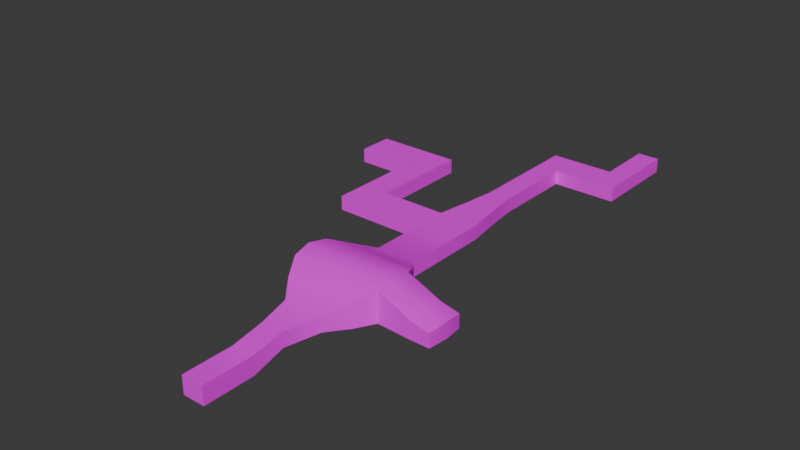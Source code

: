 # Source: SewerDungeon.blend  (saved by Blender 4.0.36; exported with 4.5.12 LTS)
import bpy
from mathutils import Matrix  # noqa: F401  (used for matrix-valued properties, if any)

bpy.ops.wm.read_factory_settings(use_empty=True)
scene = bpy.context.scene
scene.name = 'Scene'

# ---- collections
col_collection = bpy.data.collections.new('Collection'); scene.collection.children.link(col_collection)

# ---- images (referenced by path relative to the original .blend; pixels are not part of the script)
import os
ASSET_DIR = os.environ.get("B2B_ASSET_DIR", "")  # directory of the original .blend (textures are referenced by path, not embedded)
HERE = os.path.dirname(os.path.abspath(__file__))  # packed textures are extracted next to this script under _unpacked/

def load_image(name, relpath, width, height, colorspace="sRGB"):
    """Load a texture the original file referenced (path relative to the .blend, or extracted next to this script)."""
    p = next((c for c in (os.path.join(HERE, relpath), os.path.join(ASSET_DIR, relpath)) if relpath and os.path.exists(c)), "")
    if p:
        img = bpy.data.images.load(p, check_existing=True)
        img.name = name
    else:  # same state as the original file: an image datablock whose file is absent (Cycles renders it pink)
        img = bpy.data.images.new(name, width, height)
        img.source = "FILE"
        img.filepath = "//" + (relpath or name)
    img.colorspace_settings.name = colorspace
    return img
img_sewer = load_image('Sewer', 'Sewer.png', 1024, 1024, 'sRGB')

# ---- materials (node trees are filled in below, after node groups)
mat_material = bpy.data.materials.new('Material')
mat_material.alpha_threshold = 0.0
mat_material.use_transparent_shadow = False
mat_material.roughness = 0.5
mat_material.line_color = (0.0, 0.0, 0.0, 1.0)

# ---- node groups
ng_auto_smooth = bpy.data.node_groups.new('Auto Smooth', 'GeometryNodeTree')
_s = ng_auto_smooth.interface.new_socket(name='Geometry', in_out='OUTPUT', socket_type='NodeSocketGeometry')
_s = ng_auto_smooth.interface.new_socket(name='Geometry', in_out='INPUT', socket_type='NodeSocketGeometry')
_s = ng_auto_smooth.interface.new_socket(name='Angle', in_out='INPUT', socket_type='NodeSocketFloat')
_s.subtype = 'ANGLE'
_s.min_value = 0.0
_s.max_value = 3.142
ng_auto_smooth.is_modifier = True
_N = ng_auto_smooth.nodes; _L = ng_auto_smooth.links
n0 = _N.new('NodeGroupOutput'); n0.name = 'Group Output'; n0.location = (480, -100)
n1 = _N.new('NodeGroupInput'); n1.name = 'Group Input'; n1.location = (-420, -300)
n2 = _N.new('NodeGroupInput'); n2.name = 'Group Input.001'; n2.location = (-60, -100)
n3 = _N.new('GeometryNodeSetShadeSmooth'); n3.name = 'Set Shade Smooth'; n3.location = (120, -100)
n3.domain = 'EDGE'
n4 = _N.new('GeometryNodeSetShadeSmooth'); n4.name = 'Set Shade Smooth.001'; n4.location = (300, -100)
n5 = _N.new('GeometryNodeInputMeshEdgeAngle'); n5.name = 'Edge Angle'; n5.location = (-420, -220)
n6 = _N.new('GeometryNodeInputEdgeSmooth'); n6.name = 'Is Edge Smooth'; n6.location = (-60, -160)
n7 = _N.new('GeometryNodeInputShadeSmooth'); n7.name = 'Is Face Smooth'; n7.location = (-240, -340)
n8 = _N.new('FunctionNodeBooleanMath'); n8.name = 'Boolean Math'; n8.location = (-60, -220)
n9 = _N.new('FunctionNodeCompare'); n9.name = 'Compare'; n9.location = (-240, -180)
n9.operation = 'LESS_EQUAL'
_L.new(n5.outputs[0], n9.inputs[0])
_L.new(n4.outputs[0], n0.inputs[0])
_L.new(n1.outputs[1], n9.inputs[1])
_L.new(n9.outputs[0], n8.inputs[0])
_L.new(n7.outputs[0], n8.inputs[1])
_L.new(n2.outputs[0], n3.inputs[0])
_L.new(n6.outputs[0], n3.inputs[1])
_L.new(n3.outputs[0], n4.inputs[0])
_L.new(n8.outputs[0], n3.inputs[2])
n0.is_active_output = True

# ---- material node trees
mat_material.use_nodes = True; mat_material.node_tree.nodes.clear()
_N = mat_material.node_tree.nodes; _L = mat_material.node_tree.links
n0 = _N.new('ShaderNodeOutputMaterial'); n0.name = 'Material Output'; n0.location = (300, 300)
n1 = _N.new('ShaderNodeBsdfPrincipled'); n1.name = 'Principled BSDF'; n1.location = (10, 300)
n1.inputs[3].default_value = 1.45
n2 = _N.new('ShaderNodeTexImage'); n2.name = 'Image Texture'; n2.location = (-280, 280)
n2.image = img_sewer
_L.new(n1.outputs[0], n0.inputs[0])
_L.new(n2.outputs[0], n1.inputs[0])
n0.is_active_output = True

# ---- world
world_world = bpy.data.worlds.new('World'); scene.world = world_world
world_world.use_nodes = True; world_world.node_tree.nodes.clear()
_N = world_world.node_tree.nodes; _L = world_world.node_tree.links
n0 = _N.new('ShaderNodeOutputWorld'); n0.name = 'World Output'; n0.location = (300, 300)
n1 = _N.new('ShaderNodeBackground'); n1.name = 'Background'; n1.location = (10, 300)
n1.inputs[0].default_value = (0.05088, 0.05088, 0.05088, 1.0)
_L.new(n1.outputs[0], n0.inputs[0])
n0.is_active_output = True
world_world.color = (0.05088, 0.05088, 0.05088)
world_world.use_sun_shadow = False
world_world.sun_shadow_jitter_overblur = 0.0

# ---- meshes
me_cube = bpy.data.meshes.new('Cube')
me_cube.from_pydata([(4.34, 3.106, 5.856), (4.34, 3.106, -2.299), (4.34, -3.106, 5.856), (4.34, -3.106, -2.299), (-5.649, 3.106, 5.856), (-5.649, 3.106, -2.299), (-5.649, -3.106, 5.856), (-5.649, -3.106, -2.299), (4.34, 19.57, 5.856), (4.34, 19.57, -2.299), (-5.649, 19.57, 5.856), (-5.649, 19.57, -2.299), (4.34, 33.81, 8.491), (4.34, 33.81, 1.813), (-5.649, 33.81, 8.491), (-5.649, 33.81, 1.813), (8.378, 49.15, 8.917), (8.378, 49.15, 2.287), (-9.688, 49.15, 8.917), (-9.688, 49.15, 2.287), (8.378, 100.8, 8.917), (8.378, 100.8, 2.287), (-9.688, 100.8, 8.917), (-9.688, 100.8, 2.287), (-16.33, 57.76, 12.43), (-21.2, 66.38, 16.22), (-22.38, 74.99, 17.6), (-21.2, 83.61, 16.22), (-16.33, 92.22, 12.43), (-16.33, 92.22, 2.287), (-21.19, 83.61, 2.287), (-22.38, 74.99, 2.287), (-21.19, 66.38, 2.287), (-16.33, 57.76, 2.287), (15.02, 92.22, 2.287), (19.88, 83.61, 2.287), (21.07, 74.99, 2.287), (19.88, 66.38, 2.287), (15.02, 57.76, 2.287), (15.02, 57.76, 12.43), (19.89, 66.38, 16.22), (21.07, 74.99, 17.6), (19.89, 83.61, 16.22), (15.02, 92.22, 12.43), (8.378, 126.6, 8.917), (8.378, 126.6, 2.287), (-9.688, 126.6, 8.917), (-9.688, 126.6, 2.287), (8.368, 141.2, 8.917), (8.368, 141.2, 2.287), (-9.678, 141.2, 8.917), (-9.678, 141.2, 2.287), (-39.92, 126.6, 8.917), (-39.92, 126.6, 2.287), (-39.92, 141.2, 8.917), (-39.92, 141.2, 2.287), (-52.83, 126.6, 8.917), (-52.83, 126.6, 2.287), (-52.83, 141.2, 8.917), (-52.83, 141.2, 2.287), (-39.92, 171.5, 8.917), (-39.92, 171.5, 2.287), (-52.83, 171.5, 8.917), (-52.83, 171.5, 2.287), (-39.92, 187.9, 8.917), (-39.92, 187.9, 2.287), (-52.83, 187.9, 8.917), (-52.83, 187.9, 2.287), (-79.51, 171.5, 8.917), (-79.51, 171.5, 2.286), (-79.51, 187.9, 8.917), (-79.51, 187.9, 2.286), (5.881, 157.9, 8.917), (5.881, 157.9, 2.287), (-7.19, 157.9, 8.917), (-7.19, 157.9, 2.287), (4.305, 170.5, 8.917), (4.305, 170.5, 2.287), (-5.615, 170.5, 8.917), (-5.615, 170.5, 2.287), (4.305, 208.8, 8.917), (4.305, 208.8, 2.287), (-5.615, 208.8, 8.917), (-5.615, 208.8, 2.287), (4.305, 223.1, 8.917), (4.305, 223.1, 2.287), (-5.615, 223.1, 8.917), (-5.615, 223.1, 2.287), (23.35, 208.8, 8.917), (23.35, 208.8, 2.287), (23.35, 223.1, 8.917), (23.35, 223.1, 2.287), (33.17, 208.8, 8.917), (33.17, 208.8, 2.287), (33.17, 223.1, 8.917), (33.17, 223.1, 2.287), (23.35, 250.1, 8.917), (23.35, 250.1, 2.287), (33.17, 250.1, 8.917), (33.17, 250.1, 2.287), (34.84, 83.61, 1.588), (36.03, 74.99, 2.004), (34.84, 66.38, 1.588), (34.86, 66.38, 9.737), (36.03, 74.99, 11.12), (34.86, 83.61, 9.737), (43.57, 83.61, 1.573), (44.76, 74.99, 1.989), (43.57, 66.38, 1.573), (43.58, 66.38, 7.77), (44.76, 74.99, 9.154), (43.58, 83.61, 7.77)], [], [(0, 2, 6, 4), (3, 7, 6, 2), (7, 5, 4, 6), (5, 7, 3, 1), (1, 3, 2, 0), (4, 10, 8, 0), (10, 14, 12, 8), (0, 8, 9, 1), (5, 11, 10, 4), (1, 9, 11, 5), (12, 16, 17, 13), (8, 12, 13, 9), (11, 15, 14, 10), (9, 13, 15, 11), (29, 23, 22, 28), (15, 19, 18, 14), (13, 17, 19, 15), (14, 18, 16, 12), (22, 46, 44, 20), (34, 21, 23, 29), (28, 22, 20, 43), (43, 20, 21, 34), (16, 39, 38, 17), (39, 40, 37, 38), (37, 102, 101, 36), (41, 104, 103, 40), (42, 43, 34, 35), (18, 24, 39, 16), (24, 25, 40, 39), (25, 26, 41, 40), (26, 27, 42, 41), (27, 28, 43, 42), (17, 38, 33, 19), (38, 37, 32, 33), (37, 36, 31, 32), (36, 35, 30, 31), (35, 34, 29, 30), (19, 33, 24, 18), (33, 32, 25, 24), (32, 31, 26, 25), (31, 30, 27, 26), (30, 29, 28, 27), (44, 48, 49, 45), (20, 44, 45, 21), (23, 47, 46, 22), (21, 45, 47, 23), (51, 75, 74, 50), (50, 54, 55, 51), (45, 49, 51, 47), (46, 50, 48, 44), (55, 59, 57, 53), (51, 55, 53, 47), (47, 53, 52, 46), (46, 52, 54, 50), (57, 59, 58, 56), (58, 62, 60, 54), (52, 56, 58, 54), (53, 57, 56, 52), (61, 65, 67, 63), (54, 60, 61, 55), (55, 61, 63, 59), (59, 63, 62, 58), (64, 66, 67, 65), (60, 64, 65, 61), (62, 66, 64, 60), (66, 70, 71, 67), (69, 71, 70, 68), (63, 69, 68, 62), (67, 71, 69, 63), (62, 68, 70, 66), (73, 77, 79, 75), (49, 73, 75, 51), (50, 74, 72, 48), (48, 72, 73, 49), (78, 82, 80, 76), (74, 78, 76, 72), (72, 76, 77, 73), (75, 79, 78, 74), (83, 87, 86, 82), (76, 80, 81, 77), (79, 83, 82, 78), (77, 81, 83, 79), (87, 85, 84, 86), (81, 85, 87, 83), (82, 86, 84, 80), (84, 90, 88, 80), (91, 97, 96, 90), (85, 91, 90, 84), (81, 89, 91, 85), (80, 88, 89, 81), (92, 94, 95, 93), (89, 93, 95, 91), (88, 92, 93, 89), (90, 94, 92, 88), (97, 99, 98, 96), (90, 96, 98, 94), (95, 99, 97, 91), (94, 98, 99, 95), (103, 109, 108, 102), (100, 106, 111, 105), (42, 105, 104, 41), (35, 100, 105, 42), (36, 101, 100, 35), (40, 103, 102, 37), (109, 110, 107, 108), (110, 111, 106, 107), (104, 110, 109, 103), (101, 107, 106, 100), (105, 111, 110, 104), (102, 108, 107, 101)])
me_cube.polygons.foreach_set('use_smooth', [True] * 110)
_uv = me_cube.uv_layers.new(name='UVMap')
_uv.uv.foreach_set('vector', [0.9181, 0.1437, 0.9181, 0.1718, 0.9462, 0.1718, 0.9462, 0.1437, 0.8137, 0.713, 0.7856, 0.713, 0.7856, 0.7411, 0.8137, 0.7411, 0.4147, 0.9386, 0.4188, 0.9109, 0.391, 0.9068, 0.3869, 0.9346, 0.9462, 0.2008, 0.9462, 0.1727, 0.9181, 0.1727, 0.9181, 0.2008, 0.9282, 0.8184, 0.9323, 0.8462, 0.9601, 0.8421, 0.956, 0.8143, 0.9462, 0.1437, 0.9462, 0.0693, 0.9181, 0.0693, 0.9181, 0.1437, 0.9462, 0.0693, 0.9462, 0.0004504, 0.9181, 0.0004504, 0.9181, 0.0693, 0.956, 0.8143, 0.9453, 0.7407, 0.9175, 0.7447, 0.9282, 0.8184, 0.4188, 0.9109, 0.4296, 0.8372, 0.4018, 0.8331, 0.391, 0.9068, 0.9181, 0.2008, 0.9181, 0.2753, 0.9462, 0.2753, 0.9462, 0.2008, 0.8838, 0.6725, 0.8857, 0.5922, 0.8557, 0.5922, 0.8557, 0.6725, 0.9453, 0.7407, 0.9601, 0.6734, 0.9323, 0.6775, 0.9175, 0.7447, 0.4296, 0.8372, 0.4147, 0.77, 0.3869, 0.7659, 0.4018, 0.8331, 0.9181, 0.2753, 0.9181, 0.3441, 0.9462, 0.3441, 0.9462, 0.2753, 0.1282, 0.9425, 0.1281, 0.9985, 0.1581, 0.9985, 0.174, 0.9425, 0.7856, 0.4873, 0.7856, 0.5677, 0.8156, 0.5677, 0.8137, 0.4873, 0.08865, 0.004658, 0.05887, 0.0793, 0.167, 0.06292, 0.1164, 0.0004504, 0.4663, 0.6328, 0.5356, 0.6734, 0.5356, 0.5641, 0.4663, 0.6047, 0.3252, 0.0004505, 0.3252, 0.1171, 0.4345, 0.1171, 0.4345, 0.0004504, 0.0483, 0.2779, 0.09388, 0.3104, 0.202, 0.294, 0.2359, 0.2495, 0.7426, 0.7136, 0.7847, 0.6734, 0.7847, 0.5641, 0.7426, 0.5239, 0.2784, 0.0493, 0.2943, 0.1053, 0.3243, 0.1053, 0.3243, 0.0493, 0.8857, 0.5922, 0.9016, 0.5362, 0.8557, 0.5362, 0.8557, 0.5922, 0.9016, 0.5362, 0.9187, 0.4873, 0.8557, 0.4874, 0.8557, 0.5362, 0.9954, 0.9977, 0.9955, 0.9071, 0.9565, 0.8999, 0.9565, 0.9904, 0.9595, 0.6365, 0.9595, 0.541, 0.9196, 0.5463, 0.9197, 0.6414, 0.2613, 0.0004504, 0.2784, 0.0493, 0.3243, 0.0493, 0.3243, 0.0005117, 0.5356, 0.6734, 0.5777, 0.7136, 0.5777, 0.5239, 0.5356, 0.5641, 0.5777, 0.7136, 0.6203, 0.7431, 0.6203, 0.4944, 0.5777, 0.5239, 0.6203, 0.7431, 0.6597, 0.7502, 0.6597, 0.4873, 0.6203, 0.4944, 0.6606, 0.7502, 0.7001, 0.7431, 0.7001, 0.4944, 0.6606, 0.4873, 0.7001, 0.7431, 0.7426, 0.7136, 0.7426, 0.5239, 0.7001, 0.4944, 0.05887, 0.0793, 0.02496, 0.1238, 0.2125, 0.09542, 0.167, 0.06292, 0.02496, 0.1238, 0.001745, 0.1667, 0.2474, 0.1295, 0.2125, 0.09542, 0.001745, 0.1667, 0.0004504, 0.2063, 0.2604, 0.167, 0.2474, 0.1295, 0.0004504, 0.2063, 0.01341, 0.2438, 0.2591, 0.2066, 0.2604, 0.167, 0.01341, 0.2438, 0.0483, 0.2779, 0.2359, 0.2495, 0.2591, 0.2066, 0.7856, 0.5677, 0.7856, 0.6237, 0.8315, 0.6237, 0.8156, 0.5677, 0.7856, 0.6237, 0.7856, 0.6725, 0.8486, 0.6725, 0.8315, 0.6237, 0.7856, 0.6725, 0.7856, 0.7121, 0.8548, 0.7121, 0.8486, 0.6725, 0.1281, 0.8541, 0.1282, 0.8937, 0.1911, 0.8937, 0.1974, 0.8541, 0.1282, 0.8937, 0.1282, 0.9425, 0.174, 0.9425, 0.1911, 0.8937, 0.2943, 0.2219, 0.2943, 0.2879, 0.3243, 0.2879, 0.3243, 0.2219, 0.2943, 0.1053, 0.2943, 0.2219, 0.3243, 0.2219, 0.3243, 0.1053, 0.2913, 0.9171, 0.2913, 0.8005, 0.2613, 0.8005, 0.2613, 0.9171, 0.09388, 0.3104, 0.1114, 0.4257, 0.2194, 0.4093, 0.202, 0.294, 0.4654, 0.8597, 0.4654, 0.7827, 0.4354, 0.7827, 0.4354, 0.8597, 0.8857, 0.8564, 0.8857, 0.6734, 0.8557, 0.6734, 0.8557, 0.8564, 0.1114, 0.4257, 0.1213, 0.4909, 0.2293, 0.4745, 0.2194, 0.4093, 0.3252, 0.1171, 0.3252, 0.183, 0.4344, 0.183, 0.4345, 0.1171, 0.5736, 0.1701, 0.6327, 0.2213, 0.6759, 0.1715, 0.6168, 0.1203, 0.4354, 0.05021, 0.5736, 0.1701, 0.6168, 0.1203, 0.4787, 0.0004504, 0.3252, 0.5541, 0.3252, 0.737, 0.3552, 0.737, 0.3552, 0.5541, 0.874, 0.0004504, 0.7358, 0.1203, 0.779, 0.1701, 0.9172, 0.05021, 0.2913, 0.7996, 0.2913, 0.7336, 0.2613, 0.7336, 0.2613, 0.7996, 0.72, 0.2213, 0.8097, 0.3248, 0.8687, 0.2735, 0.779, 0.1701, 0.7358, 0.1203, 0.6768, 0.1715, 0.72, 0.2213, 0.779, 0.1701, 0.3252, 0.737, 0.3252, 0.8152, 0.3552, 0.8152, 0.3552, 0.737, 0.4839, 0.2735, 0.4354, 0.3294, 0.4944, 0.3806, 0.5429, 0.3248, 0.3869, 0.5541, 0.3869, 0.691, 0.4169, 0.691, 0.4169, 0.5541, 0.5736, 0.1701, 0.4839, 0.2735, 0.5429, 0.3248, 0.6327, 0.2213, 0.2913, 0.7336, 0.2913, 0.5967, 0.2613, 0.5967, 0.2613, 0.7336, 0.3561, 0.5541, 0.3561, 0.6322, 0.386, 0.6322, 0.386, 0.5541, 0.3869, 0.691, 0.3869, 0.765, 0.4169, 0.765, 0.4169, 0.691, 0.8097, 0.3248, 0.8582, 0.3806, 0.9172, 0.3294, 0.8687, 0.2735, 0.3561, 0.6322, 0.3561, 0.7936, 0.386, 0.7936, 0.386, 0.6322, 0.3552, 0.89, 0.3552, 0.8161, 0.3252, 0.8161, 0.3252, 0.89, 0.2922, 0.7844, 0.2922, 0.9458, 0.3222, 0.9458, 0.3222, 0.7844, 0.4944, 0.3806, 0.6164, 0.4864, 0.6648, 0.4305, 0.5429, 0.3248, 0.8097, 0.3248, 0.6878, 0.4305, 0.7363, 0.4864, 0.8582, 0.3806, 0.1475, 0.5634, 0.1654, 0.6179, 0.2248, 0.6089, 0.2257, 0.5515, 0.1213, 0.4909, 0.1475, 0.5634, 0.2257, 0.5515, 0.2293, 0.4745, 0.3252, 0.183, 0.3403, 0.2586, 0.4194, 0.2586, 0.4344, 0.183, 0.2943, 0.2879, 0.2943, 0.365, 0.3243, 0.365, 0.3243, 0.2879, 0.3498, 0.3152, 0.3498, 0.4887, 0.4099, 0.4887, 0.4099, 0.3152, 0.3403, 0.2586, 0.3498, 0.3152, 0.4099, 0.3152, 0.4194, 0.2586, 0.2943, 0.365, 0.2943, 0.4223, 0.3243, 0.4223, 0.3243, 0.365, 0.4654, 0.7827, 0.4654, 0.7253, 0.4354, 0.7253, 0.4354, 0.7827, 0.4654, 0.5518, 0.4654, 0.4873, 0.4354, 0.4873, 0.4354, 0.5518, 0.2943, 0.4223, 0.2943, 0.5958, 0.3243, 0.5958, 0.3243, 0.4223, 0.4654, 0.7253, 0.4654, 0.5518, 0.4354, 0.5518, 0.4354, 0.7253, 0.1654, 0.6179, 0.1914, 0.7894, 0.2507, 0.7804, 0.2248, 0.6089, 0.8248, 0.713, 0.8248, 0.773, 0.8548, 0.773, 0.8548, 0.713, 0.1914, 0.7894, 0.201, 0.8532, 0.2604, 0.8442, 0.2507, 0.7804, 0.3498, 0.4887, 0.3498, 0.5532, 0.4099, 0.5532, 0.4099, 0.4887, 0.4663, 0.8156, 0.5815, 0.8156, 0.5815, 0.7511, 0.4663, 0.7511, 0.3561, 0.7945, 0.3561, 0.9168, 0.386, 0.9168, 0.386, 0.7945, 0.8248, 0.773, 0.8248, 0.8883, 0.8548, 0.8883, 0.8548, 0.773, 0.6418, 0.9379, 0.7571, 0.9379, 0.7571, 0.8734, 0.6418, 0.8734, 0.8866, 0.6734, 0.8866, 0.7887, 0.9166, 0.7887, 0.9166, 0.6734, 0.2922, 0.5967, 0.2922, 0.6612, 0.3222, 0.6612, 0.3222, 0.5967, 0.7571, 0.9379, 0.8165, 0.9379, 0.8165, 0.8734, 0.7571, 0.8734, 0.8866, 0.7887, 0.8866, 0.8481, 0.9166, 0.8481, 0.9166, 0.7887, 0.5815, 0.8156, 0.6409, 0.8156, 0.6409, 0.7511, 0.5815, 0.7511, 0.8866, 0.849, 0.8866, 0.9084, 0.9166, 0.9084, 0.9166, 0.849, 0.5815, 0.8156, 0.5815, 0.9379, 0.6409, 0.9379, 0.6409, 0.8156, 0.8165, 0.8734, 0.8165, 0.7511, 0.7571, 0.7511, 0.7571, 0.8734, 0.2922, 0.6612, 0.2922, 0.7835, 0.3222, 0.7835, 0.3222, 0.6612, 0.02657, 0.9456, 0.03362, 0.9987, 0.06162, 0.9995, 0.0634, 0.9468, 0.0643, 0.9468, 0.06607, 0.9995, 0.09408, 0.9987, 0.1011, 0.9456, 0.9992, 0.6414, 0.9993, 0.5463, 0.9595, 0.541, 0.9595, 0.6365, 0.0643, 0.8562, 0.0643, 0.9468, 0.1011, 0.9456, 0.1272, 0.8541, 0.9565, 0.9904, 0.9565, 0.8999, 0.9175, 0.9071, 0.9175, 0.9977, 0.0004504, 0.8541, 0.02657, 0.9456, 0.0634, 0.9468, 0.0634, 0.8562, 0.2045, 0.8541, 0.1983, 0.8937, 0.2307, 0.8937, 0.2326, 0.8541, 0.1983, 0.8937, 0.2045, 0.9333, 0.2326, 0.9333, 0.2307, 0.8937, 0.9595, 0.541, 0.9595, 0.4873, 0.9201, 0.4931, 0.9196, 0.5463, 0.9565, 0.8999, 0.9565, 0.8471, 0.9175, 0.8543, 0.9175, 0.9071, 0.9993, 0.5463, 0.9988, 0.4931, 0.9595, 0.4873, 0.9595, 0.541, 0.9955, 0.9071, 0.9955, 0.8543, 0.9565, 0.8471, 0.9565, 0.8999])
me_cube.materials.append(mat_material)
me_cube.use_mirror_vertex_groups = False
me_cube.update()

# ---- objects
ob_cube = bpy.data.objects.new('Cube', me_cube)

# ---- transforms, parenting, visibility, modifiers, constraints
ob_cube.location = (0.0, 0.0, 0.0)
ob_cube.lock_rotations_4d = False
ob_cube.empty_display_type = 'ARROWS'
ob_cube.lineart.crease_threshold = 0.0
_m = ob_cube.modifiers.new('Auto Smooth', 'NODES')
_m.node_group = ng_auto_smooth
_gi = [s.identifier for s in ng_auto_smooth.interface.items_tree if s.item_type == 'SOCKET' and s.in_out == 'INPUT']
_m[_gi[1]] = 0.5236  # Angle

# ---- collection membership
col_collection.objects.link(ob_cube)

# ---- scene / render settings (as saved in the file)
scene.frame_start = 1; scene.frame_end = 250; scene.frame_set(0)
scene.render.engine = 'BLENDER_EEVEE_NEXT'
scene.cycles.sampling_pattern = 'TABULATED_SOBOL'
bpy.context.view_layer.update()

# ---- added for rendering (the .blend has no active camera and no usable light): camera, sun
cam_auto = bpy.data.cameras.new('AutoCamera')
cam_auto.lens = 50.0
cam_auto.sensor_width = 36.0
cam_auto.clip_end = 4591.81
ob_auto_camera = bpy.data.objects.new('AutoCamera', cam_auto)
scene.collection.objects.link(ob_auto_camera)
ob_auto_camera.location = (244.269, -190.457, 216.964)
ob_auto_camera.rotation_euler = (1.09748, -7.21219e-08, 0.694738)
scene.camera = ob_auto_camera
light_auto_sun = bpy.data.lights.new('AutoSun', 'SUN')
light_auto_sun.energy = 3.0
light_auto_sun.angle = 0.0523599
ob_auto_sun = bpy.data.objects.new('AutoSun', light_auto_sun)
scene.collection.objects.link(ob_auto_sun)
ob_auto_sun.rotation_euler = (0.872665, 0.174533, 0.523599)
bpy.context.view_layer.update()

